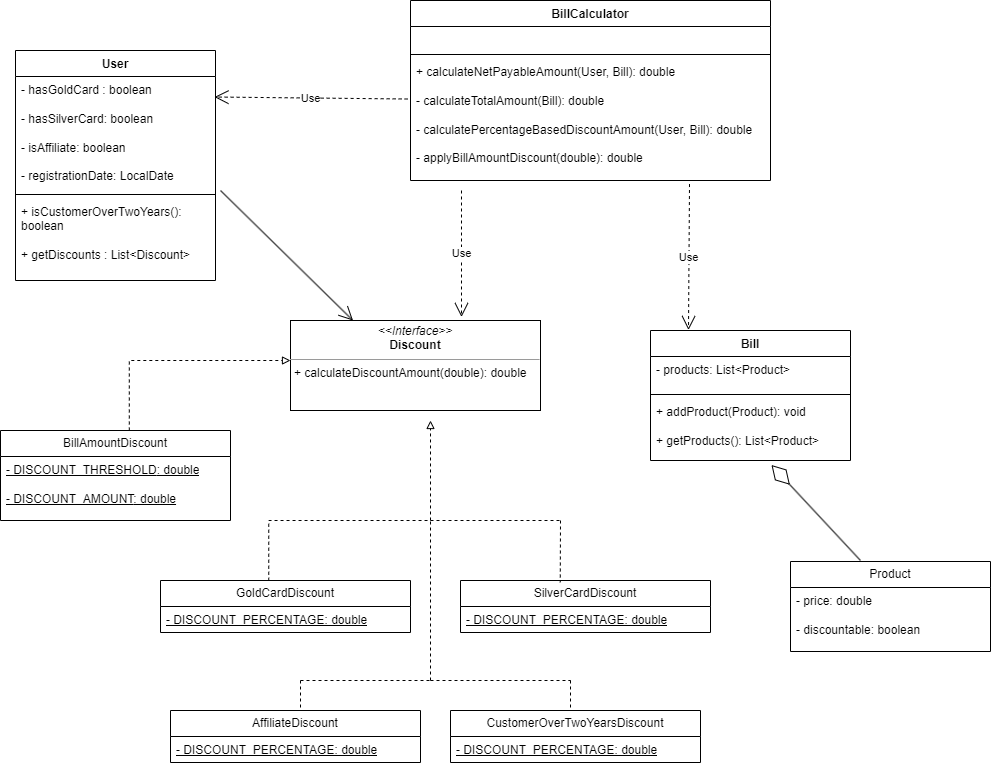

The diagram above was exported from draw.io. Its source (the exported page's mxGraphModel, read from the mxfile embedded in the PNG):
<mxGraphModel dx="2261" dy="1925" grid="1" gridSize="10" guides="1" tooltips="1" connect="1" arrows="1" fold="1" page="1" pageScale="1" pageWidth="827" pageHeight="1169" math="0" shadow="0">
  <root>
    <mxCell id="WIyWlLk6GJQsqaUBKTNV-0" />
    <mxCell id="WIyWlLk6GJQsqaUBKTNV-1" parent="WIyWlLk6GJQsqaUBKTNV-0" />
    <mxCell id="Uyme3ehq31lCBE7_5aOl-9" value="&lt;p style=&quot;margin:0px;margin-top:4px;text-align:center;&quot;&gt;&lt;i&gt;&amp;lt;&amp;lt;Interface&amp;gt;&amp;gt;&lt;/i&gt;&lt;br&gt;&lt;b&gt;Discount&lt;/b&gt;&lt;/p&gt;&lt;hr size=&quot;1&quot;&gt;&lt;p style=&quot;margin:0px;margin-left:4px;&quot;&gt;&lt;span style=&quot;background-color: initial;&quot;&gt;+ calculateDiscountAmount(double): double&lt;/span&gt;&lt;br&gt;&lt;/p&gt;&lt;p style=&quot;margin:0px;margin-left:4px;&quot;&gt;&lt;br&gt;&lt;/p&gt;" style="verticalAlign=top;align=left;overflow=fill;fontSize=12;fontFamily=Helvetica;html=1;whiteSpace=wrap;" parent="WIyWlLk6GJQsqaUBKTNV-1" vertex="1">
      <mxGeometry x="-310" y="20" width="250" height="90" as="geometry" />
    </mxCell>
    <mxCell id="Uyme3ehq31lCBE7_5aOl-10" value="GoldCardDiscount" style="swimlane;fontStyle=0;childLayout=stackLayout;horizontal=1;startSize=26;fillColor=none;horizontalStack=0;resizeParent=1;resizeParentMax=0;resizeLast=0;collapsible=1;marginBottom=0;whiteSpace=wrap;html=1;" parent="WIyWlLk6GJQsqaUBKTNV-1" vertex="1">
      <mxGeometry x="-440" y="280" width="250" height="52" as="geometry">
        <mxRectangle x="-440" y="280" width="140" height="30" as="alternateBounds" />
      </mxGeometry>
    </mxCell>
    <mxCell id="Uyme3ehq31lCBE7_5aOl-11" value="&lt;u&gt;- DISCOUNT_PERCENTAGE: double&lt;/u&gt;" style="text;strokeColor=none;fillColor=none;align=left;verticalAlign=top;spacingLeft=4;spacingRight=4;overflow=hidden;rotatable=0;points=[[0,0.5],[1,0.5]];portConstraint=eastwest;whiteSpace=wrap;html=1;" parent="Uyme3ehq31lCBE7_5aOl-10" vertex="1">
      <mxGeometry y="26" width="250" height="26" as="geometry" />
    </mxCell>
    <mxCell id="Uyme3ehq31lCBE7_5aOl-14" value="CustomerOverTwoYearsDiscount" style="swimlane;fontStyle=0;childLayout=stackLayout;horizontal=1;startSize=26;fillColor=none;horizontalStack=0;resizeParent=1;resizeParentMax=0;resizeLast=0;collapsible=1;marginBottom=0;whiteSpace=wrap;html=1;" parent="WIyWlLk6GJQsqaUBKTNV-1" vertex="1">
      <mxGeometry x="-150" y="410" width="250" height="52" as="geometry" />
    </mxCell>
    <mxCell id="Uyme3ehq31lCBE7_5aOl-15" value="&lt;u&gt;- DISCOUNT_PERCENTAGE: double&lt;/u&gt;" style="text;strokeColor=none;fillColor=none;align=left;verticalAlign=top;spacingLeft=4;spacingRight=4;overflow=hidden;rotatable=0;points=[[0,0.5],[1,0.5]];portConstraint=eastwest;whiteSpace=wrap;html=1;" parent="Uyme3ehq31lCBE7_5aOl-14" vertex="1">
      <mxGeometry y="26" width="250" height="26" as="geometry" />
    </mxCell>
    <mxCell id="Uyme3ehq31lCBE7_5aOl-16" value="AffiliateDiscount" style="swimlane;fontStyle=0;childLayout=stackLayout;horizontal=1;startSize=26;fillColor=none;horizontalStack=0;resizeParent=1;resizeParentMax=0;resizeLast=0;collapsible=1;marginBottom=0;whiteSpace=wrap;html=1;" parent="WIyWlLk6GJQsqaUBKTNV-1" vertex="1">
      <mxGeometry x="-430" y="410" width="250" height="52" as="geometry" />
    </mxCell>
    <mxCell id="Uyme3ehq31lCBE7_5aOl-17" value="&lt;u&gt;- DISCOUNT_PERCENTAGE: double&lt;/u&gt;" style="text;strokeColor=none;fillColor=none;align=left;verticalAlign=top;spacingLeft=4;spacingRight=4;overflow=hidden;rotatable=0;points=[[0,0.5],[1,0.5]];portConstraint=eastwest;whiteSpace=wrap;html=1;" parent="Uyme3ehq31lCBE7_5aOl-16" vertex="1">
      <mxGeometry y="26" width="250" height="26" as="geometry" />
    </mxCell>
    <mxCell id="Uyme3ehq31lCBE7_5aOl-18" value="SilverCardDiscount" style="swimlane;fontStyle=0;childLayout=stackLayout;horizontal=1;startSize=26;fillColor=none;horizontalStack=0;resizeParent=1;resizeParentMax=0;resizeLast=0;collapsible=1;marginBottom=0;whiteSpace=wrap;html=1;" parent="WIyWlLk6GJQsqaUBKTNV-1" vertex="1">
      <mxGeometry x="-140" y="280" width="250" height="52" as="geometry" />
    </mxCell>
    <mxCell id="Uyme3ehq31lCBE7_5aOl-19" value="&lt;u&gt;- DISCOUNT_PERCENTAGE: double&lt;/u&gt;" style="text;strokeColor=none;fillColor=none;align=left;verticalAlign=top;spacingLeft=4;spacingRight=4;overflow=hidden;rotatable=0;points=[[0,0.5],[1,0.5]];portConstraint=eastwest;whiteSpace=wrap;html=1;" parent="Uyme3ehq31lCBE7_5aOl-18" vertex="1">
      <mxGeometry y="26" width="250" height="26" as="geometry" />
    </mxCell>
    <mxCell id="Uyme3ehq31lCBE7_5aOl-20" value="BillAmountDiscount" style="swimlane;fontStyle=0;childLayout=stackLayout;horizontal=1;startSize=26;fillColor=none;horizontalStack=0;resizeParent=1;resizeParentMax=0;resizeLast=0;collapsible=1;marginBottom=0;whiteSpace=wrap;html=1;" parent="WIyWlLk6GJQsqaUBKTNV-1" vertex="1">
      <mxGeometry x="-600" y="130" width="230" height="90" as="geometry" />
    </mxCell>
    <mxCell id="Uyme3ehq31lCBE7_5aOl-21" value="&lt;u&gt;-&amp;nbsp;DISCOUNT_THRESHOLD&lt;span style=&quot;background-color: initial;&quot;&gt;: double&lt;/span&gt;&lt;br&gt;&lt;br&gt;-&amp;nbsp;DISCOUNT_AMOUNT&lt;span style=&quot;background-color: initial;&quot;&gt;: double&lt;/span&gt;&lt;/u&gt;" style="text;strokeColor=none;fillColor=none;align=left;verticalAlign=top;spacingLeft=4;spacingRight=4;overflow=hidden;rotatable=0;points=[[0,0.5],[1,0.5]];portConstraint=eastwest;whiteSpace=wrap;html=1;" parent="Uyme3ehq31lCBE7_5aOl-20" vertex="1">
      <mxGeometry y="26" width="230" height="64" as="geometry" />
    </mxCell>
    <mxCell id="Uyme3ehq31lCBE7_5aOl-22" value="" style="edgeStyle=elbowEdgeStyle;html=1;endArrow=block;elbow=vertical;endFill=0;dashed=1;rounded=0;exitX=0.433;exitY=0.004;exitDx=0;exitDy=0;exitPerimeter=0;" parent="WIyWlLk6GJQsqaUBKTNV-1" source="Uyme3ehq31lCBE7_5aOl-10" edge="1">
      <mxGeometry width="100" height="75" relative="1" as="geometry">
        <mxPoint x="-270" y="225" as="sourcePoint" />
        <mxPoint x="-170" y="120" as="targetPoint" />
        <Array as="points">
          <mxPoint x="-220" y="220" />
          <mxPoint x="-280" y="215" />
        </Array>
      </mxGeometry>
    </mxCell>
    <mxCell id="Uyme3ehq31lCBE7_5aOl-26" value="" style="endArrow=none;dashed=1;html=1;rounded=0;" parent="WIyWlLk6GJQsqaUBKTNV-1" edge="1">
      <mxGeometry width="50" height="50" relative="1" as="geometry">
        <mxPoint x="-170" y="220" as="sourcePoint" />
        <mxPoint x="-40" y="220" as="targetPoint" />
      </mxGeometry>
    </mxCell>
    <mxCell id="Uyme3ehq31lCBE7_5aOl-28" value="" style="endArrow=none;dashed=1;html=1;rounded=0;" parent="WIyWlLk6GJQsqaUBKTNV-1" edge="1">
      <mxGeometry width="50" height="50" relative="1" as="geometry">
        <mxPoint x="-170" y="380" as="sourcePoint" />
        <mxPoint x="-170" y="220" as="targetPoint" />
      </mxGeometry>
    </mxCell>
    <mxCell id="Uyme3ehq31lCBE7_5aOl-29" value="" style="endArrow=none;dashed=1;html=1;rounded=0;" parent="WIyWlLk6GJQsqaUBKTNV-1" edge="1">
      <mxGeometry width="50" height="50" relative="1" as="geometry">
        <mxPoint x="-300" y="380" as="sourcePoint" />
        <mxPoint x="-170" y="380" as="targetPoint" />
      </mxGeometry>
    </mxCell>
    <mxCell id="Uyme3ehq31lCBE7_5aOl-30" value="" style="endArrow=none;dashed=1;html=1;rounded=0;" parent="WIyWlLk6GJQsqaUBKTNV-1" edge="1">
      <mxGeometry width="50" height="50" relative="1" as="geometry">
        <mxPoint x="-300" y="380" as="sourcePoint" />
        <mxPoint x="-300" y="410" as="targetPoint" />
      </mxGeometry>
    </mxCell>
    <mxCell id="Uyme3ehq31lCBE7_5aOl-35" value="" style="endArrow=none;dashed=1;html=1;rounded=0;entryX=0.399;entryY=0.035;entryDx=0;entryDy=0;entryPerimeter=0;" parent="WIyWlLk6GJQsqaUBKTNV-1" target="Uyme3ehq31lCBE7_5aOl-18" edge="1">
      <mxGeometry width="50" height="50" relative="1" as="geometry">
        <mxPoint x="-40" y="220" as="sourcePoint" />
        <mxPoint x="-355" y="431" as="targetPoint" />
      </mxGeometry>
    </mxCell>
    <mxCell id="Uyme3ehq31lCBE7_5aOl-36" value="" style="endArrow=none;dashed=1;html=1;rounded=0;" parent="WIyWlLk6GJQsqaUBKTNV-1" edge="1">
      <mxGeometry width="50" height="50" relative="1" as="geometry">
        <mxPoint x="-170" y="380" as="sourcePoint" />
        <mxPoint x="-30" y="380" as="targetPoint" />
      </mxGeometry>
    </mxCell>
    <mxCell id="Uyme3ehq31lCBE7_5aOl-37" value="" style="endArrow=none;dashed=1;html=1;rounded=0;" parent="WIyWlLk6GJQsqaUBKTNV-1" edge="1">
      <mxGeometry width="50" height="50" relative="1" as="geometry">
        <mxPoint x="-30" y="380" as="sourcePoint" />
        <mxPoint x="-30" y="410" as="targetPoint" />
      </mxGeometry>
    </mxCell>
    <mxCell id="Uyme3ehq31lCBE7_5aOl-40" value="User" style="swimlane;fontStyle=1;align=center;verticalAlign=top;childLayout=stackLayout;horizontal=1;startSize=26;horizontalStack=0;resizeParent=1;resizeParentMax=0;resizeLast=0;collapsible=1;marginBottom=0;whiteSpace=wrap;html=1;" parent="WIyWlLk6GJQsqaUBKTNV-1" vertex="1">
      <mxGeometry x="-585" y="-250" width="200" height="230" as="geometry" />
    </mxCell>
    <mxCell id="Uyme3ehq31lCBE7_5aOl-41" value="- hasGoldCard : boolean&lt;br&gt;&lt;br&gt;-&amp;nbsp;hasSilverCard&lt;span style=&quot;background-color: initial;&quot;&gt;: boolean&lt;/span&gt;&lt;br&gt;&lt;br&gt;-&amp;nbsp;isAffiliate&lt;span style=&quot;background-color: initial;&quot;&gt;: boolean&lt;/span&gt;&lt;br&gt;&lt;br&gt;- registrationDate: LocalDate" style="text;strokeColor=none;fillColor=none;align=left;verticalAlign=top;spacingLeft=4;spacingRight=4;overflow=hidden;rotatable=0;points=[[0,0.5],[1,0.5]];portConstraint=eastwest;whiteSpace=wrap;html=1;" parent="Uyme3ehq31lCBE7_5aOl-40" vertex="1">
      <mxGeometry y="26" width="200" height="114" as="geometry" />
    </mxCell>
    <mxCell id="Uyme3ehq31lCBE7_5aOl-42" value="" style="line;strokeWidth=1;fillColor=none;align=left;verticalAlign=middle;spacingTop=-1;spacingLeft=3;spacingRight=3;rotatable=0;labelPosition=right;points=[];portConstraint=eastwest;strokeColor=inherit;" parent="Uyme3ehq31lCBE7_5aOl-40" vertex="1">
      <mxGeometry y="140" width="200" height="8" as="geometry" />
    </mxCell>
    <mxCell id="Uyme3ehq31lCBE7_5aOl-43" value="+ isCustomerOverTwoYears(): boolean&lt;br&gt;&lt;br&gt;+ getDiscounts : List&amp;lt;Discount&amp;gt;" style="text;strokeColor=none;fillColor=none;align=left;verticalAlign=top;spacingLeft=4;spacingRight=4;overflow=hidden;rotatable=0;points=[[0,0.5],[1,0.5]];portConstraint=eastwest;whiteSpace=wrap;html=1;" parent="Uyme3ehq31lCBE7_5aOl-40" vertex="1">
      <mxGeometry y="148" width="200" height="82" as="geometry" />
    </mxCell>
    <mxCell id="Uyme3ehq31lCBE7_5aOl-44" value="Product" style="swimlane;fontStyle=0;childLayout=stackLayout;horizontal=1;startSize=26;fillColor=none;horizontalStack=0;resizeParent=1;resizeParentMax=0;resizeLast=0;collapsible=1;marginBottom=0;whiteSpace=wrap;html=1;" parent="WIyWlLk6GJQsqaUBKTNV-1" vertex="1">
      <mxGeometry x="190" y="261" width="200" height="90" as="geometry">
        <mxRectangle x="-440" y="280" width="140" height="30" as="alternateBounds" />
      </mxGeometry>
    </mxCell>
    <mxCell id="Uyme3ehq31lCBE7_5aOl-45" value="- price: double&lt;br&gt;&lt;br&gt;- discountable: boolean" style="text;strokeColor=none;fillColor=none;align=left;verticalAlign=top;spacingLeft=4;spacingRight=4;overflow=hidden;rotatable=0;points=[[0,0.5],[1,0.5]];portConstraint=eastwest;whiteSpace=wrap;html=1;" parent="Uyme3ehq31lCBE7_5aOl-44" vertex="1">
      <mxGeometry y="26" width="200" height="64" as="geometry" />
    </mxCell>
    <mxCell id="Uyme3ehq31lCBE7_5aOl-52" value="" style="edgeStyle=elbowEdgeStyle;html=1;endArrow=block;elbow=vertical;endFill=0;dashed=1;rounded=0;exitX=0.56;exitY=0;exitDx=0;exitDy=0;exitPerimeter=0;" parent="WIyWlLk6GJQsqaUBKTNV-1" source="Uyme3ehq31lCBE7_5aOl-20" edge="1">
      <mxGeometry width="160" relative="1" as="geometry">
        <mxPoint x="-490" y="100" as="sourcePoint" />
        <mxPoint x="-310" y="60" as="targetPoint" />
        <Array as="points">
          <mxPoint x="-440" y="60" />
        </Array>
      </mxGeometry>
    </mxCell>
    <mxCell id="Uyme3ehq31lCBE7_5aOl-53" value="Bill" style="swimlane;fontStyle=1;align=center;verticalAlign=top;childLayout=stackLayout;horizontal=1;startSize=26;horizontalStack=0;resizeParent=1;resizeParentMax=0;resizeLast=0;collapsible=1;marginBottom=0;whiteSpace=wrap;html=1;" parent="WIyWlLk6GJQsqaUBKTNV-1" vertex="1">
      <mxGeometry x="50" y="30" width="200" height="130" as="geometry" />
    </mxCell>
    <mxCell id="Uyme3ehq31lCBE7_5aOl-54" value="- products: List&amp;lt;Product&amp;gt;&lt;br&gt;" style="text;strokeColor=none;fillColor=none;align=left;verticalAlign=top;spacingLeft=4;spacingRight=4;overflow=hidden;rotatable=0;points=[[0,0.5],[1,0.5]];portConstraint=eastwest;whiteSpace=wrap;html=1;" parent="Uyme3ehq31lCBE7_5aOl-53" vertex="1">
      <mxGeometry y="26" width="200" height="34" as="geometry" />
    </mxCell>
    <mxCell id="Uyme3ehq31lCBE7_5aOl-55" value="" style="line;strokeWidth=1;fillColor=none;align=left;verticalAlign=middle;spacingTop=-1;spacingLeft=3;spacingRight=3;rotatable=0;labelPosition=right;points=[];portConstraint=eastwest;strokeColor=inherit;" parent="Uyme3ehq31lCBE7_5aOl-53" vertex="1">
      <mxGeometry y="60" width="200" height="8" as="geometry" />
    </mxCell>
    <mxCell id="Uyme3ehq31lCBE7_5aOl-56" value="+ addProduct(Product): void&lt;br&gt;&lt;br&gt;+ getProducts(): List&amp;lt;Product&amp;gt;" style="text;strokeColor=none;fillColor=none;align=left;verticalAlign=top;spacingLeft=4;spacingRight=4;overflow=hidden;rotatable=0;points=[[0,0.5],[1,0.5]];portConstraint=eastwest;whiteSpace=wrap;html=1;" parent="Uyme3ehq31lCBE7_5aOl-53" vertex="1">
      <mxGeometry y="68" width="200" height="62" as="geometry" />
    </mxCell>
    <mxCell id="Uyme3ehq31lCBE7_5aOl-57" value="BillCalculator" style="swimlane;fontStyle=1;align=center;verticalAlign=top;childLayout=stackLayout;horizontal=1;startSize=26;horizontalStack=0;resizeParent=1;resizeParentMax=0;resizeLast=0;collapsible=1;marginBottom=0;whiteSpace=wrap;html=1;" parent="WIyWlLk6GJQsqaUBKTNV-1" vertex="1">
      <mxGeometry x="-190" y="-300" width="360" height="180" as="geometry" />
    </mxCell>
    <mxCell id="Uyme3ehq31lCBE7_5aOl-58" value="&lt;br&gt;" style="text;strokeColor=none;fillColor=none;align=left;verticalAlign=top;spacingLeft=4;spacingRight=4;overflow=hidden;rotatable=0;points=[[0,0.5],[1,0.5]];portConstraint=eastwest;whiteSpace=wrap;html=1;" parent="Uyme3ehq31lCBE7_5aOl-57" vertex="1">
      <mxGeometry y="26" width="360" height="24" as="geometry" />
    </mxCell>
    <mxCell id="Uyme3ehq31lCBE7_5aOl-59" value="" style="line;strokeWidth=1;fillColor=none;align=left;verticalAlign=middle;spacingTop=-1;spacingLeft=3;spacingRight=3;rotatable=0;labelPosition=right;points=[];portConstraint=eastwest;strokeColor=inherit;" parent="Uyme3ehq31lCBE7_5aOl-57" vertex="1">
      <mxGeometry y="50" width="360" height="8" as="geometry" />
    </mxCell>
    <mxCell id="Uyme3ehq31lCBE7_5aOl-60" value="+ calculateNetPayableAmount(User, Bill): double&lt;br&gt;&lt;br&gt;- calculateTotalAmount(Bill): double&lt;br&gt;&lt;br&gt;-&amp;nbsp;calculatePercentageBasedDiscountAmount&lt;span style=&quot;background-color: initial;&quot;&gt;(User, Bill): double&lt;/span&gt;&lt;br&gt;&lt;br&gt;-&amp;nbsp;applyBillAmountDiscount&lt;span style=&quot;background-color: initial;&quot;&gt;(double): double&lt;/span&gt;" style="text;strokeColor=none;fillColor=none;align=left;verticalAlign=top;spacingLeft=4;spacingRight=4;overflow=hidden;rotatable=0;points=[[0,0.5],[1,0.5]];portConstraint=eastwest;whiteSpace=wrap;html=1;" parent="Uyme3ehq31lCBE7_5aOl-57" vertex="1">
      <mxGeometry y="58" width="360" height="122" as="geometry" />
    </mxCell>
    <mxCell id="Uyme3ehq31lCBE7_5aOl-62" value="" style="endArrow=diamondThin;endFill=0;endSize=24;html=1;rounded=0;entryX=0.605;entryY=1.073;entryDx=0;entryDy=0;entryPerimeter=0;exitX=0.35;exitY=-0.011;exitDx=0;exitDy=0;exitPerimeter=0;" parent="WIyWlLk6GJQsqaUBKTNV-1" source="Uyme3ehq31lCBE7_5aOl-44" target="Uyme3ehq31lCBE7_5aOl-56" edge="1">
      <mxGeometry width="160" relative="1" as="geometry">
        <mxPoint x="193" y="270" as="sourcePoint" />
        <mxPoint x="270" y="140" as="targetPoint" />
      </mxGeometry>
    </mxCell>
    <mxCell id="Uyme3ehq31lCBE7_5aOl-65" value="Use" style="endArrow=open;endSize=12;dashed=1;html=1;rounded=0;exitX=-0.008;exitY=0.332;exitDx=0;exitDy=0;exitPerimeter=0;entryX=0.995;entryY=0.18;entryDx=0;entryDy=0;entryPerimeter=0;" parent="WIyWlLk6GJQsqaUBKTNV-1" source="Uyme3ehq31lCBE7_5aOl-60" target="Uyme3ehq31lCBE7_5aOl-41" edge="1">
      <mxGeometry width="160" relative="1" as="geometry">
        <mxPoint x="510" y="-230.62" as="sourcePoint" />
        <mxPoint x="-380" y="-200" as="targetPoint" />
      </mxGeometry>
    </mxCell>
    <mxCell id="Uyme3ehq31lCBE7_5aOl-66" value="Use" style="endArrow=open;endSize=12;dashed=1;html=1;rounded=0;entryX=0.684;entryY=-0.039;entryDx=0;entryDy=0;entryPerimeter=0;" parent="WIyWlLk6GJQsqaUBKTNV-1" target="Uyme3ehq31lCBE7_5aOl-9" edge="1">
      <mxGeometry width="160" relative="1" as="geometry">
        <mxPoint x="-139" y="-110" as="sourcePoint" />
        <mxPoint x="-430" y="-197" as="targetPoint" />
      </mxGeometry>
    </mxCell>
    <mxCell id="Uyme3ehq31lCBE7_5aOl-67" value="Use" style="endArrow=open;endSize=12;dashed=1;html=1;rounded=0;entryX=0.19;entryY=-0.004;entryDx=0;entryDy=0;entryPerimeter=0;exitX=0.775;exitY=1.029;exitDx=0;exitDy=0;exitPerimeter=0;" parent="WIyWlLk6GJQsqaUBKTNV-1" source="Uyme3ehq31lCBE7_5aOl-60" target="Uyme3ehq31lCBE7_5aOl-53" edge="1">
      <mxGeometry width="160" relative="1" as="geometry">
        <mxPoint x="-10" y="-100" as="sourcePoint" />
        <mxPoint x="-185" y="27" as="targetPoint" />
      </mxGeometry>
    </mxCell>
    <mxCell id="Uyme3ehq31lCBE7_5aOl-75" value="" style="endArrow=open;endFill=1;endSize=12;html=1;rounded=0;entryX=0.25;entryY=0;entryDx=0;entryDy=0;" parent="WIyWlLk6GJQsqaUBKTNV-1" target="Uyme3ehq31lCBE7_5aOl-9" edge="1">
      <mxGeometry width="160" relative="1" as="geometry">
        <mxPoint x="-380" y="-110" as="sourcePoint" />
        <mxPoint x="-200" y="-280" as="targetPoint" />
      </mxGeometry>
    </mxCell>
  </root>
</mxGraphModel>